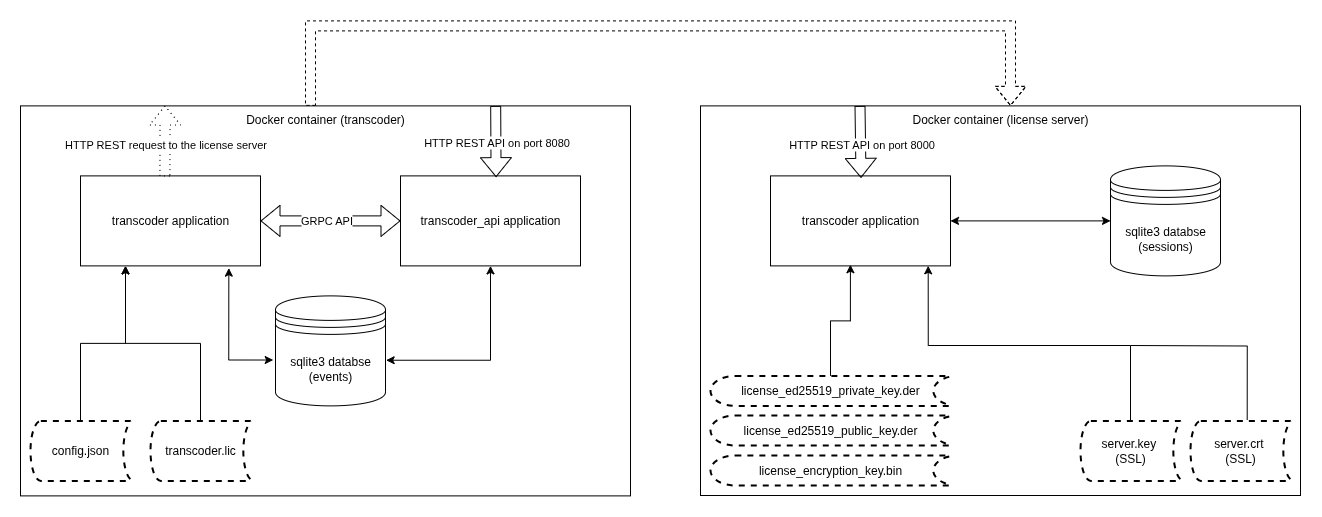

The diagram above was exported from draw.io. Its source (the exported page's mxGraphModel, read from the mxfile embedded in the PNG):
<mxGraphModel dx="1501" dy="883" grid="1" gridSize="10" guides="1" tooltips="1" connect="1" arrows="1" fold="1" page="1" pageScale="1" pageWidth="1169" pageHeight="827" math="0" shadow="0">
  <root>
    <mxCell id="0" />
    <mxCell id="1" parent="0" />
    <mxCell id="gPJRE2-vrhLlzmhP3j_r-2" value="Docker container (transcoder)&lt;div&gt;&lt;br&gt;&lt;/div&gt;" style="rounded=0;whiteSpace=wrap;html=1;verticalAlign=top;" parent="1" vertex="1">
      <mxGeometry x="40" y="160.39" width="610" height="390" as="geometry" />
    </mxCell>
    <mxCell id="gPJRE2-vrhLlzmhP3j_r-3" value="transcoder application" style="rounded=0;whiteSpace=wrap;html=1;" parent="1" vertex="1">
      <mxGeometry x="100" y="230.39" width="180" height="90" as="geometry" />
    </mxCell>
    <mxCell id="gPJRE2-vrhLlzmhP3j_r-4" value="transcoder_api application" style="rounded=0;whiteSpace=wrap;html=1;" parent="1" vertex="1">
      <mxGeometry x="420" y="230.39" width="180" height="90" as="geometry" />
    </mxCell>
    <mxCell id="gPJRE2-vrhLlzmhP3j_r-5" value="" style="shape=flexArrow;endArrow=classic;startArrow=classic;html=1;rounded=0;entryX=0;entryY=0.5;entryDx=0;entryDy=0;exitX=1;exitY=0.5;exitDx=0;exitDy=0;" parent="1" source="gPJRE2-vrhLlzmhP3j_r-3" target="gPJRE2-vrhLlzmhP3j_r-4" edge="1">
      <mxGeometry width="100" height="100" relative="1" as="geometry">
        <mxPoint x="260" y="360.39" as="sourcePoint" />
        <mxPoint x="360" y="260.39" as="targetPoint" />
      </mxGeometry>
    </mxCell>
    <mxCell id="gPJRE2-vrhLlzmhP3j_r-6" value="GRPC API" style="edgeLabel;html=1;align=center;verticalAlign=middle;resizable=0;points=[];" parent="gPJRE2-vrhLlzmhP3j_r-5" vertex="1" connectable="0">
      <mxGeometry x="-0.0775" y="1" relative="1" as="geometry">
        <mxPoint as="offset" />
      </mxGeometry>
    </mxCell>
    <mxCell id="gPJRE2-vrhLlzmhP3j_r-7" value="" style="shape=flexArrow;endArrow=classic;html=1;rounded=0;exitX=0.779;exitY=0;exitDx=0;exitDy=0;exitPerimeter=0;entryX=0.531;entryY=0.014;entryDx=0;entryDy=0;entryPerimeter=0;" parent="1" source="gPJRE2-vrhLlzmhP3j_r-2" target="gPJRE2-vrhLlzmhP3j_r-4" edge="1">
      <mxGeometry width="50" height="50" relative="1" as="geometry">
        <mxPoint x="330" y="280.39" as="sourcePoint" />
        <mxPoint x="280" y="330.39" as="targetPoint" />
        <Array as="points" />
      </mxGeometry>
    </mxCell>
    <mxCell id="gPJRE2-vrhLlzmhP3j_r-8" value="HTTP REST API on port 8080" style="edgeLabel;html=1;align=center;verticalAlign=middle;resizable=0;points=[];" parent="gPJRE2-vrhLlzmhP3j_r-7" vertex="1" connectable="0">
      <mxGeometry x="0.0255" relative="1" as="geometry">
        <mxPoint as="offset" />
      </mxGeometry>
    </mxCell>
    <mxCell id="gPJRE2-vrhLlzmhP3j_r-9" value="sqlite3 databse (events)" style="shape=datastore;whiteSpace=wrap;html=1;" parent="1" vertex="1">
      <mxGeometry x="295" y="350.39" width="110" height="110" as="geometry" />
    </mxCell>
    <mxCell id="gPJRE2-vrhLlzmhP3j_r-14" value="" style="endArrow=classic;startArrow=classic;html=1;rounded=0;exitX=-0.021;exitY=0.583;exitDx=0;exitDy=0;exitPerimeter=0;entryX=0.824;entryY=1.025;entryDx=0;entryDy=0;entryPerimeter=0;edgeStyle=orthogonalEdgeStyle;" parent="1" source="gPJRE2-vrhLlzmhP3j_r-9" target="gPJRE2-vrhLlzmhP3j_r-3" edge="1">
      <mxGeometry width="50" height="50" relative="1" as="geometry">
        <mxPoint x="280" y="330.39" as="sourcePoint" />
        <mxPoint x="330" y="280.39" as="targetPoint" />
      </mxGeometry>
    </mxCell>
    <mxCell id="gPJRE2-vrhLlzmhP3j_r-15" value="" style="endArrow=classic;startArrow=classic;html=1;rounded=0;entryX=0.5;entryY=1;entryDx=0;entryDy=0;exitX=1.006;exitY=0.585;exitDx=0;exitDy=0;exitPerimeter=0;edgeStyle=orthogonalEdgeStyle;" parent="1" source="gPJRE2-vrhLlzmhP3j_r-9" target="gPJRE2-vrhLlzmhP3j_r-4" edge="1">
      <mxGeometry width="50" height="50" relative="1" as="geometry">
        <mxPoint x="390" y="430.39" as="sourcePoint" />
        <mxPoint x="440" y="380.39" as="targetPoint" />
      </mxGeometry>
    </mxCell>
    <mxCell id="gPJRE2-vrhLlzmhP3j_r-18" value="config.json" style="strokeWidth=2;html=1;shape=mxgraph.flowchart.stored_data;whiteSpace=wrap;dashed=1;" parent="1" vertex="1">
      <mxGeometry x="50" y="475.39" width="100" height="60" as="geometry" />
    </mxCell>
    <mxCell id="gPJRE2-vrhLlzmhP3j_r-19" value="transcoder.lic" style="strokeWidth=2;html=1;shape=mxgraph.flowchart.stored_data;whiteSpace=wrap;dashed=1;" parent="1" vertex="1">
      <mxGeometry x="170" y="475.39" width="100" height="60" as="geometry" />
    </mxCell>
    <mxCell id="gPJRE2-vrhLlzmhP3j_r-21" value="" style="endArrow=classic;html=1;rounded=0;exitX=0.5;exitY=0;exitDx=0;exitDy=0;exitPerimeter=0;entryX=0.25;entryY=1;entryDx=0;entryDy=0;edgeStyle=orthogonalEdgeStyle;" parent="1" source="gPJRE2-vrhLlzmhP3j_r-18" target="gPJRE2-vrhLlzmhP3j_r-3" edge="1">
      <mxGeometry width="50" height="50" relative="1" as="geometry">
        <mxPoint x="410" y="430.39" as="sourcePoint" />
        <mxPoint x="190" y="410.39" as="targetPoint" />
      </mxGeometry>
    </mxCell>
    <mxCell id="gPJRE2-vrhLlzmhP3j_r-22" value="" style="endArrow=classic;html=1;rounded=0;exitX=0.5;exitY=0;exitDx=0;exitDy=0;exitPerimeter=0;entryX=0.25;entryY=1;entryDx=0;entryDy=0;edgeStyle=orthogonalEdgeStyle;" parent="1" source="gPJRE2-vrhLlzmhP3j_r-19" target="gPJRE2-vrhLlzmhP3j_r-3" edge="1">
      <mxGeometry width="50" height="50" relative="1" as="geometry">
        <mxPoint x="90" y="470.39" as="sourcePoint" />
        <mxPoint x="140" y="420.39" as="targetPoint" />
      </mxGeometry>
    </mxCell>
    <mxCell id="gPJRE2-vrhLlzmhP3j_r-23" value="" style="shape=flexArrow;endArrow=classic;html=1;rounded=0;exitX=0.469;exitY=0.006;exitDx=0;exitDy=0;exitPerimeter=0;entryX=0.237;entryY=-0.001;entryDx=0;entryDy=0;entryPerimeter=0;dashed=1;dashPattern=1 4;" parent="1" source="gPJRE2-vrhLlzmhP3j_r-3" target="gPJRE2-vrhLlzmhP3j_r-2" edge="1">
      <mxGeometry width="50" height="50" relative="1" as="geometry">
        <mxPoint x="420" y="360.39" as="sourcePoint" />
        <mxPoint x="470" y="310.39" as="targetPoint" />
      </mxGeometry>
    </mxCell>
    <mxCell id="gPJRE2-vrhLlzmhP3j_r-24" value="HTTP REST request to the license server" style="edgeLabel;html=1;align=center;verticalAlign=middle;resizable=0;points=[];" parent="gPJRE2-vrhLlzmhP3j_r-23" vertex="1" connectable="0">
      <mxGeometry x="-0.0731" relative="1" as="geometry">
        <mxPoint as="offset" />
      </mxGeometry>
    </mxCell>
    <mxCell id="VrmYo_wakxBGmBKTZktI-1" value="Docker container (license server)" style="rounded=0;whiteSpace=wrap;html=1;verticalAlign=top;" vertex="1" parent="1">
      <mxGeometry x="720" y="160.39" width="600" height="389.61" as="geometry" />
    </mxCell>
    <mxCell id="VrmYo_wakxBGmBKTZktI-2" value="" style="shape=flexArrow;endArrow=classic;html=1;rounded=0;dashed=1;" edge="1" parent="1">
      <mxGeometry width="50" height="50" relative="1" as="geometry">
        <mxPoint x="330" y="160.39" as="sourcePoint" />
        <mxPoint x="1030" y="160.39" as="targetPoint" />
        <Array as="points">
          <mxPoint x="330" y="80.39" />
          <mxPoint x="1030" y="80.39" />
        </Array>
      </mxGeometry>
    </mxCell>
    <mxCell id="VrmYo_wakxBGmBKTZktI-3" value="sqlite3 databse (sessions)" style="shape=datastore;whiteSpace=wrap;html=1;" vertex="1" parent="1">
      <mxGeometry x="1130" y="220.39" width="110" height="110" as="geometry" />
    </mxCell>
    <mxCell id="VrmYo_wakxBGmBKTZktI-4" value="license_ed25519_public_key.der" style="strokeWidth=2;html=1;shape=mxgraph.flowchart.stored_data;whiteSpace=wrap;dashed=1;" vertex="1" parent="1">
      <mxGeometry x="730" y="470" width="240" height="30" as="geometry" />
    </mxCell>
    <mxCell id="VrmYo_wakxBGmBKTZktI-7" value="&lt;div&gt;&lt;div&gt;server.key&amp;nbsp;&lt;/div&gt;&lt;div&gt;(SSL)&lt;/div&gt;&lt;/div&gt;" style="strokeWidth=2;html=1;shape=mxgraph.flowchart.stored_data;whiteSpace=wrap;dashed=1;" vertex="1" parent="1">
      <mxGeometry x="1100" y="475.39" width="100" height="60" as="geometry" />
    </mxCell>
    <mxCell id="VrmYo_wakxBGmBKTZktI-8" value="&lt;div&gt;&lt;div&gt;server.crt&amp;nbsp;&lt;/div&gt;&lt;div&gt;(SSL)&lt;/div&gt;&lt;/div&gt;" style="strokeWidth=2;html=1;shape=mxgraph.flowchart.stored_data;whiteSpace=wrap;dashed=1;" vertex="1" parent="1">
      <mxGeometry x="1210" y="475.39" width="100" height="60" as="geometry" />
    </mxCell>
    <mxCell id="VrmYo_wakxBGmBKTZktI-9" value="license_encryption_key.bin" style="strokeWidth=2;html=1;shape=mxgraph.flowchart.stored_data;whiteSpace=wrap;dashed=1;" vertex="1" parent="1">
      <mxGeometry x="730" y="510" width="240" height="30" as="geometry" />
    </mxCell>
    <mxCell id="VrmYo_wakxBGmBKTZktI-10" value="license_ed25519_private_key.der" style="strokeWidth=2;html=1;shape=mxgraph.flowchart.stored_data;whiteSpace=wrap;dashed=1;" vertex="1" parent="1">
      <mxGeometry x="730" y="430.39" width="240" height="30" as="geometry" />
    </mxCell>
    <mxCell id="VrmYo_wakxBGmBKTZktI-11" value="transcoder application" style="rounded=0;whiteSpace=wrap;html=1;" vertex="1" parent="1">
      <mxGeometry x="790" y="230.39" width="180" height="90" as="geometry" />
    </mxCell>
    <mxCell id="VrmYo_wakxBGmBKTZktI-12" value="" style="endArrow=classic;startArrow=classic;html=1;rounded=0;entryX=0;entryY=0.5;entryDx=0;entryDy=0;exitX=1;exitY=0.5;exitDx=0;exitDy=0;" edge="1" parent="1" source="VrmYo_wakxBGmBKTZktI-11" target="VrmYo_wakxBGmBKTZktI-3">
      <mxGeometry width="50" height="50" relative="1" as="geometry">
        <mxPoint x="620" y="540" as="sourcePoint" />
        <mxPoint x="670" y="490" as="targetPoint" />
      </mxGeometry>
    </mxCell>
    <mxCell id="VrmYo_wakxBGmBKTZktI-13" value="" style="endArrow=classic;html=1;rounded=0;entryX=0.444;entryY=0.987;entryDx=0;entryDy=0;entryPerimeter=0;exitX=0.5;exitY=0;exitDx=0;exitDy=0;exitPerimeter=0;edgeStyle=orthogonalEdgeStyle;" edge="1" parent="1" source="VrmYo_wakxBGmBKTZktI-10" target="VrmYo_wakxBGmBKTZktI-11">
      <mxGeometry width="50" height="50" relative="1" as="geometry">
        <mxPoint x="620" y="540" as="sourcePoint" />
        <mxPoint x="670" y="490" as="targetPoint" />
      </mxGeometry>
    </mxCell>
    <mxCell id="VrmYo_wakxBGmBKTZktI-14" value="" style="endArrow=classic;html=1;rounded=0;entryX=0.876;entryY=0.999;entryDx=0;entryDy=0;entryPerimeter=0;exitX=0.5;exitY=0;exitDx=0;exitDy=0;exitPerimeter=0;edgeStyle=orthogonalEdgeStyle;" edge="1" parent="1" source="VrmYo_wakxBGmBKTZktI-7" target="VrmYo_wakxBGmBKTZktI-11">
      <mxGeometry width="50" height="50" relative="1" as="geometry">
        <mxPoint x="620" y="540" as="sourcePoint" />
        <mxPoint x="670" y="490" as="targetPoint" />
        <Array as="points">
          <mxPoint x="1150" y="400" />
          <mxPoint x="948" y="400" />
        </Array>
      </mxGeometry>
    </mxCell>
    <mxCell id="VrmYo_wakxBGmBKTZktI-16" value="" style="endArrow=none;html=1;rounded=0;entryX=0.567;entryY=-0.018;entryDx=0;entryDy=0;entryPerimeter=0;edgeStyle=orthogonalEdgeStyle;" edge="1" parent="1" target="VrmYo_wakxBGmBKTZktI-8">
      <mxGeometry width="50" height="50" relative="1" as="geometry">
        <mxPoint x="1150" y="400" as="sourcePoint" />
        <mxPoint x="1280" y="390" as="targetPoint" />
      </mxGeometry>
    </mxCell>
    <mxCell id="VrmYo_wakxBGmBKTZktI-17" value="" style="shape=flexArrow;endArrow=classic;html=1;rounded=0;exitX=0.779;exitY=0;exitDx=0;exitDy=0;exitPerimeter=0;entryX=0.531;entryY=0.014;entryDx=0;entryDy=0;entryPerimeter=0;" edge="1" parent="1">
      <mxGeometry width="50" height="50" relative="1" as="geometry">
        <mxPoint x="879.5" y="160.39" as="sourcePoint" />
        <mxPoint x="880.5" y="232.39" as="targetPoint" />
      </mxGeometry>
    </mxCell>
    <mxCell id="VrmYo_wakxBGmBKTZktI-18" value="HTTP REST API on port 8000" style="edgeLabel;html=1;align=center;verticalAlign=middle;resizable=0;points=[];" vertex="1" connectable="0" parent="VrmYo_wakxBGmBKTZktI-17">
      <mxGeometry x="0.0255" relative="1" as="geometry">
        <mxPoint as="offset" />
      </mxGeometry>
    </mxCell>
  </root>
</mxGraphModel>